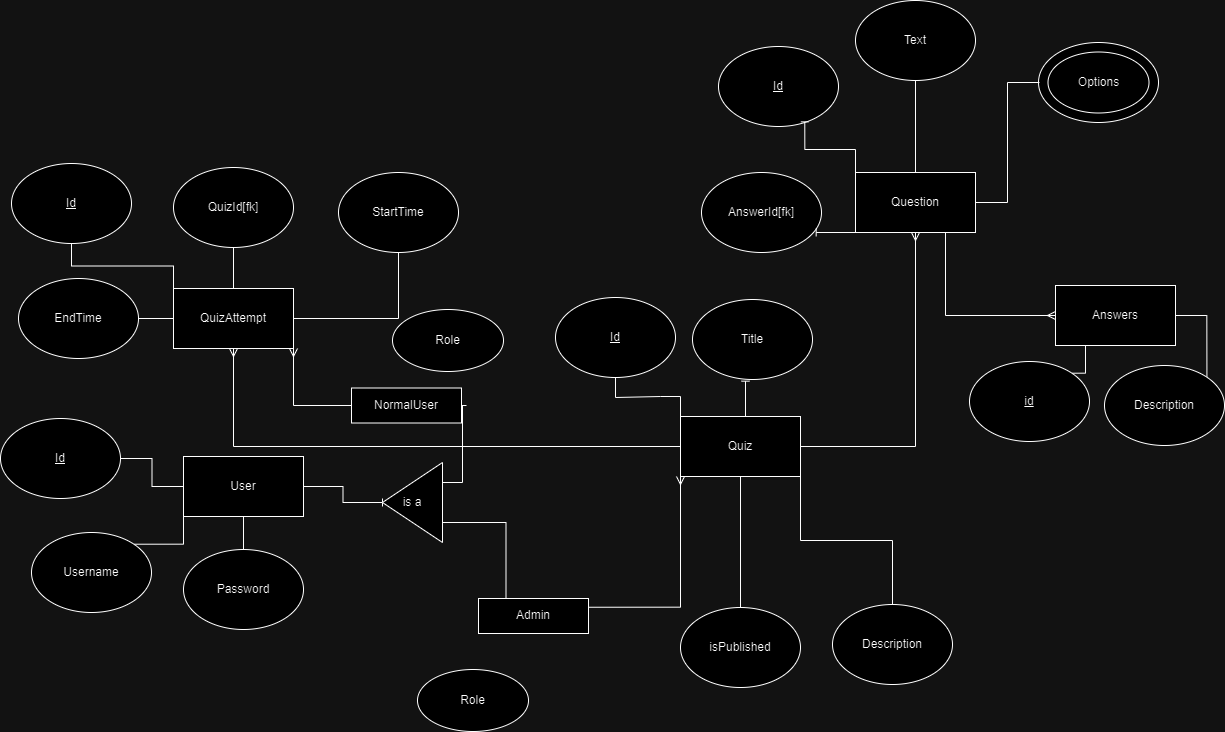

The diagram above was exported from draw.io. Its source (the exported page's mxGraphModel, read from the mxfile embedded in the PNG):
<mxGraphModel dx="2477" dy="757" grid="0" gridSize="10" guides="1" tooltips="1" connect="1" arrows="1" fold="1" page="0" pageScale="1" pageWidth="850" pageHeight="1100" math="0" shadow="0">
  <root>
    <mxCell id="0" />
    <mxCell id="1" parent="0" />
    <mxCell id="dSAxQuRE14XH57UrD2dm-31" style="edgeStyle=orthogonalEdgeStyle;rounded=0;orthogonalLoop=1;jettySize=auto;html=1;exitX=1;exitY=0.5;exitDx=0;exitDy=0;entryX=1;entryY=0.5;entryDx=0;entryDy=0;endArrow=baseDash;endFill=0;" edge="1" parent="1" source="VkqOfINv9WAXVNxoP_aM-1" target="dSAxQuRE14XH57UrD2dm-30">
      <mxGeometry relative="1" as="geometry" />
    </mxCell>
    <mxCell id="VkqOfINv9WAXVNxoP_aM-1" value="User" style="rounded=0;whiteSpace=wrap;html=1;" parent="1" vertex="1">
      <mxGeometry x="27" y="830" width="120" height="60" as="geometry" />
    </mxCell>
    <mxCell id="dSAxQuRE14XH57UrD2dm-43" style="edgeStyle=orthogonalEdgeStyle;rounded=0;orthogonalLoop=1;jettySize=auto;html=1;exitX=1;exitY=0.5;exitDx=0;exitDy=0;entryX=0;entryY=0.5;entryDx=0;entryDy=0;endArrow=baseDash;endFill=0;" edge="1" parent="1" source="VkqOfINv9WAXVNxoP_aM-2" target="VkqOfINv9WAXVNxoP_aM-1">
      <mxGeometry relative="1" as="geometry" />
    </mxCell>
    <mxCell id="VkqOfINv9WAXVNxoP_aM-2" value="&lt;u&gt;Id&lt;/u&gt;" style="ellipse;whiteSpace=wrap;html=1;" parent="1" vertex="1">
      <mxGeometry x="-156" y="792" width="120" height="80" as="geometry" />
    </mxCell>
    <mxCell id="dSAxQuRE14XH57UrD2dm-44" style="edgeStyle=orthogonalEdgeStyle;rounded=0;orthogonalLoop=1;jettySize=auto;html=1;exitX=1;exitY=0;exitDx=0;exitDy=0;entryX=0;entryY=1;entryDx=0;entryDy=0;endArrow=none;endFill=0;" edge="1" parent="1" source="VkqOfINv9WAXVNxoP_aM-3" target="VkqOfINv9WAXVNxoP_aM-1">
      <mxGeometry relative="1" as="geometry" />
    </mxCell>
    <mxCell id="VkqOfINv9WAXVNxoP_aM-3" value="Usernam&lt;span style=&quot;color: rgba(0, 0, 0, 0); font-family: monospace; font-size: 0px; text-align: start; text-wrap: nowrap;&quot;&gt;%3CmxGraphModel%3E%3Croot%3E%3CmxCell%20id%3D%220%22%2F%3E%3CmxCell%20id%3D%221%22%20parent%3D%220%22%2F%3E%3CmxCell%20id%3D%222%22%20value%3D%22Id%22%20style%3D%22ellipse%3BwhiteSpace%3Dwrap%3Bhtml%3D1%3B%22%20vertex%3D%221%22%20parent%3D%221%22%3E%3CmxGeometry%20x%3D%22-118%22%20y%3D%22931%22%20width%3D%22120%22%20height%3D%2280%22%20as%3D%22geometry%22%2F%3E%3C%2FmxCell%3E%3C%2Froot%3E%3C%2FmxGraphModel%3E&lt;/span&gt;e" style="ellipse;whiteSpace=wrap;html=1;" parent="1" vertex="1">
      <mxGeometry x="-125" y="906" width="120" height="80" as="geometry" />
    </mxCell>
    <mxCell id="dSAxQuRE14XH57UrD2dm-45" style="edgeStyle=orthogonalEdgeStyle;rounded=0;orthogonalLoop=1;jettySize=auto;html=1;exitX=0.5;exitY=0;exitDx=0;exitDy=0;entryX=0.5;entryY=1;entryDx=0;entryDy=0;endArrow=baseDash;endFill=0;" edge="1" parent="1" source="VkqOfINv9WAXVNxoP_aM-4" target="VkqOfINv9WAXVNxoP_aM-1">
      <mxGeometry relative="1" as="geometry" />
    </mxCell>
    <mxCell id="VkqOfINv9WAXVNxoP_aM-4" value="Password" style="ellipse;whiteSpace=wrap;html=1;" parent="1" vertex="1">
      <mxGeometry x="27" y="923" width="120" height="80" as="geometry" />
    </mxCell>
    <mxCell id="dSAxQuRE14XH57UrD2dm-11" style="edgeStyle=orthogonalEdgeStyle;rounded=0;orthogonalLoop=1;jettySize=auto;html=1;exitX=0.5;exitY=1;exitDx=0;exitDy=0;entryX=0;entryY=0.5;entryDx=0;entryDy=0;startArrow=ERmany;startFill=0;endArrow=none;endFill=0;" edge="1" parent="1" source="dSAxQuRE14XH57UrD2dm-2" target="dSAxQuRE14XH57UrD2dm-10">
      <mxGeometry relative="1" as="geometry">
        <Array as="points">
          <mxPoint x="77" y="820" />
        </Array>
      </mxGeometry>
    </mxCell>
    <mxCell id="9-zuBtX-Ypox6ELy_Mj--2" value="" style="edgeStyle=orthogonalEdgeStyle;rounded=0;orthogonalLoop=1;jettySize=auto;html=1;endArrow=none;endFill=0;" edge="1" parent="1" source="dSAxQuRE14XH57UrD2dm-2" target="dSAxQuRE14XH57UrD2dm-8">
      <mxGeometry relative="1" as="geometry" />
    </mxCell>
    <mxCell id="9-zuBtX-Ypox6ELy_Mj--3" value="" style="edgeStyle=orthogonalEdgeStyle;rounded=0;orthogonalLoop=1;jettySize=auto;html=1;endArrow=none;endFill=0;" edge="1" parent="1" source="dSAxQuRE14XH57UrD2dm-2" target="dSAxQuRE14XH57UrD2dm-4">
      <mxGeometry relative="1" as="geometry" />
    </mxCell>
    <mxCell id="9-zuBtX-Ypox6ELy_Mj--4" style="edgeStyle=orthogonalEdgeStyle;rounded=0;orthogonalLoop=1;jettySize=auto;html=1;exitX=0;exitY=0;exitDx=0;exitDy=0;endArrow=baseDash;endFill=0;" edge="1" parent="1" source="dSAxQuRE14XH57UrD2dm-2" target="dSAxQuRE14XH57UrD2dm-3">
      <mxGeometry relative="1" as="geometry" />
    </mxCell>
    <mxCell id="9-zuBtX-Ypox6ELy_Mj--5" style="edgeStyle=orthogonalEdgeStyle;rounded=0;orthogonalLoop=1;jettySize=auto;html=1;endArrow=none;endFill=0;" edge="1" parent="1" source="dSAxQuRE14XH57UrD2dm-2" target="dSAxQuRE14XH57UrD2dm-6">
      <mxGeometry relative="1" as="geometry" />
    </mxCell>
    <mxCell id="dSAxQuRE14XH57UrD2dm-2" value="QuizAttempt" style="rounded=0;whiteSpace=wrap;html=1;" vertex="1" parent="1">
      <mxGeometry x="17" y="662" width="120" height="60" as="geometry" />
    </mxCell>
    <mxCell id="dSAxQuRE14XH57UrD2dm-3" value="&lt;u&gt;Id&lt;/u&gt;" style="ellipse;whiteSpace=wrap;html=1;" vertex="1" parent="1">
      <mxGeometry x="-145" y="537" width="120" height="80" as="geometry" />
    </mxCell>
    <mxCell id="dSAxQuRE14XH57UrD2dm-4" value="QuizId[fk]" style="ellipse;whiteSpace=wrap;html=1;" vertex="1" parent="1">
      <mxGeometry x="17" y="541" width="120" height="80" as="geometry" />
    </mxCell>
    <mxCell id="dSAxQuRE14XH57UrD2dm-6" value="StartTime" style="ellipse;whiteSpace=wrap;html=1;" vertex="1" parent="1">
      <mxGeometry x="182" y="546" width="120" height="80" as="geometry" />
    </mxCell>
    <mxCell id="dSAxQuRE14XH57UrD2dm-8" value="EndTime" style="ellipse;whiteSpace=wrap;html=1;" vertex="1" parent="1">
      <mxGeometry x="-138" y="652" width="120" height="80" as="geometry" />
    </mxCell>
    <mxCell id="dSAxQuRE14XH57UrD2dm-19" style="edgeStyle=orthogonalEdgeStyle;rounded=0;orthogonalLoop=1;jettySize=auto;html=1;exitX=1;exitY=0.5;exitDx=0;exitDy=0;entryX=0.5;entryY=1;entryDx=0;entryDy=0;startArrow=baseDash;startFill=0;endArrow=ERmany;endFill=0;" edge="1" parent="1" source="dSAxQuRE14XH57UrD2dm-10" target="dSAxQuRE14XH57UrD2dm-18">
      <mxGeometry relative="1" as="geometry" />
    </mxCell>
    <mxCell id="9-zuBtX-Ypox6ELy_Mj--6" style="edgeStyle=orthogonalEdgeStyle;rounded=0;orthogonalLoop=1;jettySize=auto;html=1;exitX=0.5;exitY=1;exitDx=0;exitDy=0;entryX=0.5;entryY=0;entryDx=0;entryDy=0;endArrow=baseDash;endFill=0;" edge="1" parent="1" source="dSAxQuRE14XH57UrD2dm-10" target="dSAxQuRE14XH57UrD2dm-17">
      <mxGeometry relative="1" as="geometry" />
    </mxCell>
    <mxCell id="9-zuBtX-Ypox6ELy_Mj--7" style="edgeStyle=orthogonalEdgeStyle;rounded=0;orthogonalLoop=1;jettySize=auto;html=1;exitX=1;exitY=1;exitDx=0;exitDy=0;endArrow=baseDash;endFill=0;" edge="1" parent="1" source="dSAxQuRE14XH57UrD2dm-10" target="dSAxQuRE14XH57UrD2dm-16">
      <mxGeometry relative="1" as="geometry" />
    </mxCell>
    <mxCell id="dSAxQuRE14XH57UrD2dm-10" value="Quiz" style="rounded=0;whiteSpace=wrap;html=1;" vertex="1" parent="1">
      <mxGeometry x="524" y="790" width="120" height="60" as="geometry" />
    </mxCell>
    <mxCell id="dSAxQuRE14XH57UrD2dm-12" value="&lt;u&gt;Id&lt;/u&gt;" style="ellipse;whiteSpace=wrap;html=1;" vertex="1" parent="1">
      <mxGeometry x="399" y="671" width="120" height="80" as="geometry" />
    </mxCell>
    <mxCell id="dSAxQuRE14XH57UrD2dm-13" value="Title" style="ellipse;whiteSpace=wrap;html=1;" vertex="1" parent="1">
      <mxGeometry x="536" y="673" width="120" height="80" as="geometry" />
    </mxCell>
    <mxCell id="dSAxQuRE14XH57UrD2dm-16" value="Description" style="ellipse;whiteSpace=wrap;html=1;" vertex="1" parent="1">
      <mxGeometry x="676" y="978" width="120" height="80" as="geometry" />
    </mxCell>
    <mxCell id="dSAxQuRE14XH57UrD2dm-17" value="isPublished" style="ellipse;whiteSpace=wrap;html=1;" vertex="1" parent="1">
      <mxGeometry x="524" y="981" width="120" height="80" as="geometry" />
    </mxCell>
    <mxCell id="dSAxQuRE14XH57UrD2dm-29" style="edgeStyle=orthogonalEdgeStyle;rounded=0;orthogonalLoop=1;jettySize=auto;html=1;exitX=0.75;exitY=1;exitDx=0;exitDy=0;entryX=0;entryY=0.5;entryDx=0;entryDy=0;startArrow=baseDash;startFill=0;endArrow=ERmany;endFill=0;" edge="1" parent="1" source="dSAxQuRE14XH57UrD2dm-18" target="dSAxQuRE14XH57UrD2dm-24">
      <mxGeometry relative="1" as="geometry" />
    </mxCell>
    <mxCell id="dSAxQuRE14XH57UrD2dm-49" style="edgeStyle=orthogonalEdgeStyle;rounded=0;orthogonalLoop=1;jettySize=auto;html=1;exitX=0.5;exitY=0;exitDx=0;exitDy=0;entryX=0.5;entryY=1;entryDx=0;entryDy=0;endArrow=baseDash;endFill=0;" edge="1" parent="1" source="dSAxQuRE14XH57UrD2dm-18" target="dSAxQuRE14XH57UrD2dm-22">
      <mxGeometry relative="1" as="geometry" />
    </mxCell>
    <mxCell id="dSAxQuRE14XH57UrD2dm-18" value="Question" style="rounded=0;whiteSpace=wrap;html=1;" vertex="1" parent="1">
      <mxGeometry x="699" y="546" width="120" height="60" as="geometry" />
    </mxCell>
    <mxCell id="dSAxQuRE14XH57UrD2dm-21" value="&lt;u&gt;Id&lt;/u&gt;" style="ellipse;whiteSpace=wrap;html=1;" vertex="1" parent="1">
      <mxGeometry x="562" y="420" width="120" height="80" as="geometry" />
    </mxCell>
    <mxCell id="dSAxQuRE14XH57UrD2dm-22" value="Text" style="ellipse;whiteSpace=wrap;html=1;" vertex="1" parent="1">
      <mxGeometry x="699" y="374" width="120" height="80" as="geometry" />
    </mxCell>
    <mxCell id="dSAxQuRE14XH57UrD2dm-23" value="" style="ellipse;whiteSpace=wrap;html=1;" vertex="1" parent="1">
      <mxGeometry x="882" y="416" width="120" height="80" as="geometry" />
    </mxCell>
    <mxCell id="dSAxQuRE14XH57UrD2dm-24" value="Answers" style="rounded=0;whiteSpace=wrap;html=1;" vertex="1" parent="1">
      <mxGeometry x="899" y="659" width="120" height="60" as="geometry" />
    </mxCell>
    <mxCell id="dSAxQuRE14XH57UrD2dm-46" style="edgeStyle=orthogonalEdgeStyle;rounded=0;orthogonalLoop=1;jettySize=auto;html=1;exitX=1;exitY=0;exitDx=0;exitDy=0;entryX=0.25;entryY=1;entryDx=0;entryDy=0;endArrow=baseDash;endFill=0;" edge="1" parent="1" source="dSAxQuRE14XH57UrD2dm-25" target="dSAxQuRE14XH57UrD2dm-24">
      <mxGeometry relative="1" as="geometry" />
    </mxCell>
    <mxCell id="dSAxQuRE14XH57UrD2dm-25" value="&lt;u&gt;id&lt;/u&gt;" style="ellipse;whiteSpace=wrap;html=1;" vertex="1" parent="1">
      <mxGeometry x="813" y="735" width="120" height="80" as="geometry" />
    </mxCell>
    <mxCell id="dSAxQuRE14XH57UrD2dm-47" style="edgeStyle=orthogonalEdgeStyle;rounded=0;orthogonalLoop=1;jettySize=auto;html=1;exitX=1;exitY=0;exitDx=0;exitDy=0;entryX=1;entryY=0.5;entryDx=0;entryDy=0;endArrow=baseDash;endFill=0;" edge="1" parent="1" source="dSAxQuRE14XH57UrD2dm-26" target="dSAxQuRE14XH57UrD2dm-24">
      <mxGeometry relative="1" as="geometry" />
    </mxCell>
    <mxCell id="dSAxQuRE14XH57UrD2dm-26" value="Description" style="ellipse;whiteSpace=wrap;html=1;" vertex="1" parent="1">
      <mxGeometry x="948" y="739" width="120" height="80" as="geometry" />
    </mxCell>
    <mxCell id="dSAxQuRE14XH57UrD2dm-28" value="Options" style="ellipse;whiteSpace=wrap;html=1;" vertex="1" parent="1">
      <mxGeometry x="891.5" y="425.5" width="101" height="61" as="geometry" />
    </mxCell>
    <mxCell id="dSAxQuRE14XH57UrD2dm-36" style="edgeStyle=orthogonalEdgeStyle;rounded=0;orthogonalLoop=1;jettySize=auto;html=1;exitX=0;exitY=0.25;exitDx=0;exitDy=0;entryX=0.25;entryY=0;entryDx=0;entryDy=0;endArrow=baseDash;endFill=0;" edge="1" parent="1" source="dSAxQuRE14XH57UrD2dm-30" target="dSAxQuRE14XH57UrD2dm-35">
      <mxGeometry relative="1" as="geometry" />
    </mxCell>
    <mxCell id="dSAxQuRE14XH57UrD2dm-37" style="edgeStyle=orthogonalEdgeStyle;rounded=0;orthogonalLoop=1;jettySize=auto;html=1;exitX=0;exitY=0.75;exitDx=0;exitDy=0;entryX=1;entryY=0.5;entryDx=0;entryDy=0;endArrow=baseDash;endFill=0;" edge="1" parent="1" source="dSAxQuRE14XH57UrD2dm-30" target="dSAxQuRE14XH57UrD2dm-34">
      <mxGeometry relative="1" as="geometry" />
    </mxCell>
    <mxCell id="dSAxQuRE14XH57UrD2dm-30" value="is a" style="triangle;whiteSpace=wrap;html=1;direction=west;" vertex="1" parent="1">
      <mxGeometry x="226" y="836" width="60" height="80" as="geometry" />
    </mxCell>
    <mxCell id="dSAxQuRE14XH57UrD2dm-38" style="edgeStyle=orthogonalEdgeStyle;rounded=0;orthogonalLoop=1;jettySize=auto;html=1;exitX=0;exitY=0.5;exitDx=0;exitDy=0;entryX=1;entryY=1;entryDx=0;entryDy=0;endArrow=ERmany;endFill=0;" edge="1" parent="1" source="dSAxQuRE14XH57UrD2dm-34" target="dSAxQuRE14XH57UrD2dm-2">
      <mxGeometry relative="1" as="geometry" />
    </mxCell>
    <mxCell id="dSAxQuRE14XH57UrD2dm-34" value="NormalUser" style="rounded=0;whiteSpace=wrap;html=1;" vertex="1" parent="1">
      <mxGeometry x="195" y="761.5" width="110" height="35" as="geometry" />
    </mxCell>
    <mxCell id="dSAxQuRE14XH57UrD2dm-39" style="edgeStyle=orthogonalEdgeStyle;rounded=0;orthogonalLoop=1;jettySize=auto;html=1;exitX=1;exitY=0.25;exitDx=0;exitDy=0;entryX=0;entryY=1;entryDx=0;entryDy=0;endArrow=ERmany;endFill=0;" edge="1" parent="1" source="dSAxQuRE14XH57UrD2dm-35" target="dSAxQuRE14XH57UrD2dm-10">
      <mxGeometry relative="1" as="geometry" />
    </mxCell>
    <mxCell id="dSAxQuRE14XH57UrD2dm-35" value="Admin" style="rounded=0;whiteSpace=wrap;html=1;" vertex="1" parent="1">
      <mxGeometry x="322" y="972" width="110" height="35" as="geometry" />
    </mxCell>
    <mxCell id="dSAxQuRE14XH57UrD2dm-40" value="AnswerId[fk]" style="ellipse;whiteSpace=wrap;html=1;" vertex="1" parent="1">
      <mxGeometry x="545" y="546" width="120" height="80" as="geometry" />
    </mxCell>
    <mxCell id="dSAxQuRE14XH57UrD2dm-41" value="Role" style="ellipse;whiteSpace=wrap;html=1;" vertex="1" parent="1">
      <mxGeometry x="236" y="683" width="111" height="62" as="geometry" />
    </mxCell>
    <mxCell id="dSAxQuRE14XH57UrD2dm-42" value="Role" style="ellipse;whiteSpace=wrap;html=1;" vertex="1" parent="1">
      <mxGeometry x="261" y="1043" width="111" height="62" as="geometry" />
    </mxCell>
    <mxCell id="dSAxQuRE14XH57UrD2dm-48" style="edgeStyle=orthogonalEdgeStyle;rounded=0;orthogonalLoop=1;jettySize=auto;html=1;exitX=1;exitY=0.5;exitDx=0;exitDy=0;endArrow=none;endFill=0;" edge="1" parent="1" source="dSAxQuRE14XH57UrD2dm-18">
      <mxGeometry relative="1" as="geometry">
        <mxPoint x="883" y="456" as="targetPoint" />
        <Array as="points">
          <mxPoint x="851" y="576" />
          <mxPoint x="851" y="456" />
          <mxPoint x="883" y="456" />
        </Array>
      </mxGeometry>
    </mxCell>
    <mxCell id="dSAxQuRE14XH57UrD2dm-50" style="edgeStyle=orthogonalEdgeStyle;rounded=0;orthogonalLoop=1;jettySize=auto;html=1;exitX=0;exitY=0;exitDx=0;exitDy=0;entryX=0.719;entryY=0.942;entryDx=0;entryDy=0;entryPerimeter=0;endArrow=baseDash;endFill=0;" edge="1" parent="1" source="dSAxQuRE14XH57UrD2dm-18" target="dSAxQuRE14XH57UrD2dm-21">
      <mxGeometry relative="1" as="geometry" />
    </mxCell>
    <mxCell id="dSAxQuRE14XH57UrD2dm-51" style="edgeStyle=orthogonalEdgeStyle;rounded=0;orthogonalLoop=1;jettySize=auto;html=1;exitX=0;exitY=1;exitDx=0;exitDy=0;entryX=0.956;entryY=0.758;entryDx=0;entryDy=0;entryPerimeter=0;endArrow=baseDash;endFill=0;" edge="1" parent="1" source="dSAxQuRE14XH57UrD2dm-18" target="dSAxQuRE14XH57UrD2dm-40">
      <mxGeometry relative="1" as="geometry" />
    </mxCell>
    <mxCell id="dSAxQuRE14XH57UrD2dm-52" style="edgeStyle=orthogonalEdgeStyle;rounded=0;orthogonalLoop=1;jettySize=auto;html=1;exitX=0.5;exitY=0;exitDx=0;exitDy=0;endArrow=baseDash;endFill=0;" edge="1" parent="1" source="dSAxQuRE14XH57UrD2dm-10">
      <mxGeometry relative="1" as="geometry">
        <mxPoint x="589" y="754.6666870117188" as="targetPoint" />
      </mxGeometry>
    </mxCell>
    <mxCell id="dSAxQuRE14XH57UrD2dm-53" style="edgeStyle=orthogonalEdgeStyle;rounded=0;orthogonalLoop=1;jettySize=auto;html=1;exitX=0;exitY=0;exitDx=0;exitDy=0;endArrow=baseDash;endFill=0;" edge="1" parent="1" source="dSAxQuRE14XH57UrD2dm-10" target="dSAxQuRE14XH57UrD2dm-12">
      <mxGeometry relative="1" as="geometry" />
    </mxCell>
  </root>
</mxGraphModel>